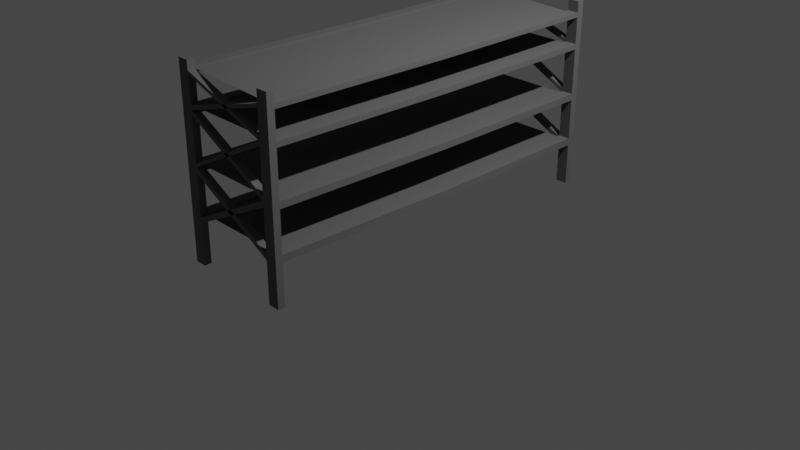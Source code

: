 # Source: hanger.blend  (saved by Blender 3.4.6; exported with 4.5.12 LTS)
import bpy
from mathutils import Matrix  # noqa: F401  (used for matrix-valued properties, if any)

bpy.ops.wm.read_factory_settings(use_empty=True)
scene = bpy.context.scene
scene.name = 'Scene'

# ---- collections
col_collection = bpy.data.collections.new('Collection'); scene.collection.children.link(col_collection)

# ---- materials (node trees are filled in below, after node groups)
mat_flat_gray = bpy.data.materials.new('flat_gray')
mat_flat_gray.alpha_threshold = 0.0
mat_flat_gray.use_transparent_shadow = False
mat_flat_gray.roughness = 0.5
mat_flat_gray.line_color = (0.0, 0.0, 0.0, 1.0)

# ---- material node trees
mat_flat_gray.use_nodes = True; mat_flat_gray.node_tree.nodes.clear()
_N = mat_flat_gray.node_tree.nodes; _L = mat_flat_gray.node_tree.links
n0 = _N.new('ShaderNodeOutputMaterial'); n0.name = 'Material Output'; n0.location = (300, 300)
n1 = _N.new('ShaderNodeBsdfPrincipled'); n1.name = 'Principled BSDF'; n1.location = (10, 300)
n1.distribution = 'GGX'
n1.subsurface_method = 'RANDOM_WALK_SKIN'
n1.inputs[0].default_value = (0.1424, 0.1424, 0.1424, 1.0)
n1.inputs[2].default_value = 1.0
n1.inputs[3].default_value = 1.45
n1.inputs[13].default_value = 0.0
n1.inputs[27].default_value = (0.0, 0.0, 0.0, 1.0)
n1.inputs[28].default_value = 1.0
_L.new(n1.outputs[0], n0.inputs[0])
n0.is_active_output = True

# ---- world
world_world = bpy.data.worlds.new('World'); scene.world = world_world
world_world.use_nodes = True; world_world.node_tree.nodes.clear()
_N = world_world.node_tree.nodes; _L = world_world.node_tree.links
n0 = _N.new('ShaderNodeOutputWorld'); n0.name = 'World Output'; n0.location = (300, 300)
n1 = _N.new('ShaderNodeBackground'); n1.name = 'Background'; n1.location = (10, 300)
n1.inputs[0].default_value = (0.05088, 0.05088, 0.05088, 1.0)
_L.new(n1.outputs[0], n0.inputs[0])
n0.is_active_output = True
world_world.color = (0.05088, 0.05088, 0.05088)
world_world.use_sun_shadow = False
world_world.sun_shadow_jitter_overblur = 0.0

# ---- cameras
cam_camera = bpy.data.cameras.new('Camera')
cam_camera.clip_end = 100.0
cam_camera.ortho_scale = 7.314

# ---- lights
light_light = bpy.data.lights.new('Light', 'POINT')
light_light.transmission_factor = 0.0
light_light.energy = 1000.0
light_light.shadow_soft_size = 0.1
light_light.shadow_maximum_resolution = 0.006
light_light.use_absolute_resolution = True

# ---- meshes
me_cube = bpy.data.meshes.new('Cube')
me_cube.from_pydata([(0.5899, -1.921, 1.996), (0.5899, -1.921, -0.003979), (0.5899, -1.997, 1.996), (0.5899, -1.997, -0.003979), (0.4633, -1.921, 1.996), (0.4633, -1.921, -0.003979), (0.4633, -1.997, 1.996), (0.4633, -1.997, -0.003979), (-0.5245, -1.921, 1.996), (-0.5245, -1.921, -0.003979), (-0.5245, -1.997, 1.996), (-0.5245, -1.997, -0.003979), (-0.6511, -1.921, 1.996), (-0.6511, -1.921, -0.003979), (-0.6511, -1.997, 1.996), (-0.6511, -1.997, -0.003979), (-0.5245, -1.921, 1.496), (-0.5245, -1.921, 0.996), (-0.5245, -1.921, 0.496), (-0.6511, -1.997, 0.496), (-0.6511, -1.997, 0.996), (-0.6511, -1.997, 1.496), (-0.5245, -1.997, 1.496), (-0.5245, -1.997, 0.996), (-0.5245, -1.997, 0.496), (-0.6511, -1.921, 1.496), (-0.6511, -1.921, 0.996), (-0.6511, -1.921, 0.496), (0.5899, -1.921, 1.496), (0.5899, -1.921, 0.996), (0.5899, -1.921, 0.496), (0.4633, -1.997, 0.496), (0.4633, -1.997, 0.996), (0.4633, -1.997, 1.496), (0.5899, -1.997, 1.496), (0.5899, -1.997, 0.996), (0.5899, -1.997, 0.496), (0.4633, -1.921, 1.496), (0.4633, -1.921, 0.996), (0.4633, -1.921, 0.496), (-0.5245, -1.921, 0.9396), (-0.6511, -1.997, 0.9396), (-0.5245, -1.997, 0.9396), (-0.6511, -1.921, 0.9396), (0.5899, -1.921, 0.9432), (0.4633, -1.997, 0.9432), (0.5899, -1.997, 0.9432), (0.4633, -1.921, 0.9432), (-0.5245, -1.921, 0.4357), (-0.5245, -1.997, 0.4357), (-0.6511, -1.921, 0.4357), (-0.6511, -1.997, 0.4357), (0.5899, -1.921, 0.4389), (0.5899, -1.997, 0.4389), (0.4633, -1.921, 0.4389), (0.4633, -1.997, 0.4389), (0.4633, -1.997, 1.54), (0.5899, -1.921, 1.54), (0.5899, -1.997, 1.54), (0.4633, -1.921, 1.54), (-0.6511, -1.997, 1.539), (-0.5245, -1.921, 1.539), (-0.5245, -1.997, 1.539), (-0.6511, -1.921, 1.539), (-0.6511, -1.997, 1.946), (-0.5245, -1.921, 1.946), (-0.5245, -1.997, 1.946), (-0.6511, -1.921, 1.946), (0.4633, -1.997, 1.914), (0.5899, -1.921, 1.914), (0.5899, -1.997, 1.914), (0.4633, -1.921, 1.914), (0.5899, -1.921, 1.865), (0.5899, -1.997, 1.865), (0.4633, -1.921, 1.865), (0.4633, -1.997, 1.865), (-0.5245, -1.921, 1.902), (-0.5245, -1.997, 1.902), (-0.6511, -1.921, 1.902), (-0.6511, -1.997, 1.902), (-0.5245, -1.921, 1.033), (-0.6511, -1.997, 1.033), (-0.5245, -1.997, 1.033), (-0.6511, -1.921, 1.033), (0.5899, -1.921, 1.041), (0.4633, -1.997, 1.041), (0.5899, -1.997, 1.041), (0.4633, -1.921, 1.041), (0.5899, -1.921, 1.58), (0.5899, -1.997, 1.58), (0.4633, -1.921, 1.58), (0.4633, -1.997, 1.58), (-0.5245, -1.921, 1.586), (-0.5245, -1.997, 1.586), (-0.6511, -1.921, 1.586), (-0.6511, -1.997, 1.586), (-0.6511, -1.997, 1.868), (-0.5245, -1.921, 1.868), (-0.5245, -1.997, 1.868), (-0.6511, -1.921, 1.868), (0.4633, -1.997, 1.831), (0.5899, -1.921, 1.831), (0.5899, -1.997, 1.831), (0.4633, -1.921, 1.831), (-0.4942, 0.0, 1.539), (-0.4942, 0.0, 1.496), (-0.6208, 0.0, 1.539), (-0.6208, 0.0, 1.496), (-0.6208, 0.0, 0.496), (-0.4942, 0.0, 0.496), (-0.6208, 0.0, 0.996), (-0.4942, 0.0, 0.996), (0.6202, 0.0, 1.54), (0.6202, 0.0, 1.496), (0.4936, 0.0, 1.54), (0.4936, 0.0, 1.496), (0.4936, 0.0, 0.496), (0.6202, 0.0, 0.496), (0.4936, 0.0, 0.996), (0.6202, 0.0, 0.996), (-0.4942, 0.0, 0.9396), (-0.6208, 0.0, 0.9396), (0.6202, 0.0, 0.9432), (0.4936, 0.0, 0.9432), (-0.4942, 0.0, 0.4357), (-0.6208, 0.0, 0.4357), (0.6202, 0.0, 0.4389), (0.4936, 0.0, 0.4389), (0.4936, 0.0, 1.865), (0.6202, 0.0, 1.865), (-0.6208, 0.0, 1.902), (-0.4942, 0.0, 1.902), (-0.4942, 0.0, 1.868), (-0.6208, 0.0, 1.868), (0.6202, 0.0, 1.831), (0.4936, 0.0, 1.831), (0.4633, -1.921, 1.881), (0.5899, -1.921, 1.881), (-0.6511, -1.921, 1.919), (-0.5245, -1.921, 1.919), (0.4936, 0.0, 1.881), (0.6202, 0.0, 1.881), (-0.6208, 0.0, 1.919), (-0.4942, 0.0, 1.919), (0.4633, -1.921, 1.553), (0.5899, -1.921, 1.553), (-0.6511, -1.921, 1.553), (-0.5245, -1.921, 1.553), (0.4936, 0.0, 1.553), (0.6202, 0.0, 1.553), (-0.6208, 0.0, 1.553), (-0.4942, 0.0, 1.553), (-0.6511, -1.921, 1.013), (-0.5245, -1.921, 1.013), (0.4633, -1.921, 1.013), (0.5899, -1.921, 1.013), (-0.6208, 0.0, 1.013), (-0.4942, 0.0, 1.013), (0.4936, 0.0, 1.013), (0.6202, 0.0, 1.013), (-0.6511, -1.921, 0.5138), (-0.5245, -1.921, 0.5138), (0.4633, -1.921, 0.5138), (0.5899, -1.921, 0.5138), (-0.6208, 0.0, 0.5138), (-0.4942, 0.0, 0.5138), (0.4936, 0.0, 0.5138), (0.6202, 0.0, 0.5138)], [], [(0, 4, 6, 2), (70, 2, 6, 68), (68, 6, 4, 71), (5, 1, 3, 7), (69, 0, 2, 70), (71, 4, 0, 69), (8, 12, 14, 10), (66, 10, 14, 64), (64, 14, 12, 67), (13, 9, 11, 15), (65, 8, 10, 66), (67, 12, 8, 65), (108, 27, 160, 164), (52, 54, 127, 126), (83, 25, 16, 80), (80, 16, 22, 82), (51, 19, 27, 50), (41, 20, 26, 43), (81, 21, 25, 83), (49, 24, 19, 51), (42, 23, 20, 41), (82, 22, 21, 81), (76, 131, 143, 139), (63, 61, 147, 146), (87, 37, 28, 84), (52, 30, 36, 53), (44, 29, 35, 46), (84, 28, 34, 86), (85, 33, 37, 87), (53, 36, 31, 55), (46, 35, 32, 45), (86, 34, 33, 85), (24, 42, 41, 19), (19, 41, 43, 27), (18, 40, 42, 24), (27, 43, 40, 18), (36, 46, 45, 31), (31, 45, 47, 39), (30, 44, 46, 36), (39, 47, 44, 30), (11, 49, 51, 15), (15, 51, 50, 13), (9, 48, 49, 11), (13, 50, 48, 9), (3, 53, 55, 7), (7, 55, 54, 5), (1, 52, 53, 3), (5, 54, 52, 1), (28, 37, 115, 113), (28, 57, 58, 34), (34, 58, 56, 33), (97, 99, 133, 132), (21, 60, 63, 25), (22, 62, 60, 21), (78, 67, 65, 76), (76, 65, 66, 77), (79, 64, 67, 78), (77, 66, 64, 79), (74, 71, 69, 72), (72, 69, 70, 73), (75, 68, 71, 74), (73, 70, 68, 75), (102, 73, 75, 100), (101, 72, 73, 102), (43, 26, 110, 121), (98, 77, 79, 96), (96, 79, 78, 99), (57, 28, 113, 112), (17, 23, 31, 39), (18, 24, 32, 38), (20, 81, 83, 26), (23, 82, 81, 20), (26, 83, 80, 17), (45, 49, 48, 47), (55, 42, 40, 54), (55, 31, 23, 42), (24, 49, 45, 32), (18, 48, 47, 38), (39, 54, 40, 17), (35, 86, 85, 32), (29, 84, 86, 35), (38, 87, 84, 29), (59, 90, 88, 57), (57, 88, 89, 58), (58, 89, 91, 56), (63, 94, 92, 61), (60, 95, 94, 63), (62, 93, 95, 60), (94, 99, 97, 92), (92, 97, 98, 93), (95, 96, 99, 94), (93, 98, 96, 95), (90, 103, 101, 88), (88, 101, 102, 89), (91, 100, 103, 90), (89, 102, 100, 91), (23, 17, 37, 33), (22, 16, 38, 32), (56, 82, 80, 59), (85, 62, 61, 87), (33, 56, 82, 23), (85, 32, 22, 62), (37, 59, 80, 17), (87, 38, 16, 61), (98, 56, 59, 97), (62, 61, 103, 100), (93, 75, 74, 92), (77, 91, 90, 76), (93, 62, 100, 75), (91, 56, 98, 77), (90, 59, 97, 76), (61, 92, 74, 103), (125, 108, 109, 124), (121, 110, 111, 120), (127, 116, 117, 126), (123, 118, 119, 122), (115, 114, 112, 113), (107, 106, 104, 105), (135, 128, 129, 134), (133, 130, 131, 132), (50, 27, 108, 125), (118, 38, 154, 158), (61, 16, 105, 104), (16, 25, 107, 105), (40, 43, 121, 120), (29, 44, 122, 119), (72, 101, 134, 129), (61, 104, 151, 147), (48, 50, 125, 124), (103, 74, 128, 135), (30, 52, 126, 117), (47, 38, 118, 123), (101, 103, 135, 134), (37, 59, 114, 115), (72, 129, 141, 137), (54, 39, 116, 127), (17, 40, 120, 111), (76, 97, 132, 131), (25, 63, 106, 107), (116, 39, 162, 166), (44, 47, 123, 122), (99, 78, 130, 133), (119, 118, 158, 159), (18, 48, 124, 109), (136, 137, 141, 140), (138, 139, 143, 142), (78, 76, 139, 138), (129, 128, 140, 141), (128, 74, 136, 140), (130, 78, 138, 142), (74, 72, 137, 136), (131, 130, 142, 143), (146, 147, 151, 150), (144, 145, 149, 148), (114, 59, 144, 148), (57, 112, 149, 145), (112, 114, 148, 149), (106, 63, 146, 150), (59, 57, 145, 144), (104, 106, 150, 151), (152, 153, 157, 156), (154, 155, 159, 158), (17, 111, 157, 153), (38, 29, 155, 154), (26, 17, 153, 152), (29, 119, 159, 155), (111, 110, 156, 157), (110, 26, 152, 156), (160, 161, 165, 164), (162, 163, 167, 166), (109, 108, 164, 165), (117, 116, 166, 167), (30, 117, 167, 163), (18, 109, 165, 161), (39, 30, 163, 162), (27, 18, 161, 160), (18, 39, 116, 109), (17, 38, 118, 111), (61, 59, 114, 104), (76, 74, 128, 131)])
_uv = me_cube.uv_layers.new(name='UVMap')
_uv.uv.foreach_set('vector', [0.625, 0.5, 0.875, 0.5, 0.875, 0.75, 0.625, 0.75, 0.6148, 0.75, 0.625, 0.75, 0.625, 1.0, 0.6148, 1.0, 0.6148, 0.0, 0.625, 0.0, 0.625, 0.25, 0.6148, 0.25, 0.125, 0.5, 0.375, 0.5, 0.375, 0.75, 0.125, 0.75, 0.6148, 0.5, 0.625, 0.5, 0.625, 0.75, 0.6148, 0.75, 0.6148, 0.25, 0.625, 0.25, 0.625, 0.5, 0.6148, 0.5, 0.625, 0.5, 0.875, 0.5, 0.875, 0.75, 0.625, 0.75, 0.6187, 0.75, 0.625, 0.75, 0.625, 1.0, 0.6187, 1.0, 0.6187, 0.0, 0.625, 0.0, 0.625, 0.25, 0.6187, 0.25, 0.125, 0.5, 0.375, 0.5, 0.375, 0.75, 0.125, 0.75, 0.6187, 0.5, 0.625, 0.5, 0.625, 0.75, 0.6187, 0.75, 0.6187, 0.25, 0.625, 0.25, 0.625, 0.5, 0.6187, 0.5, 0.4375, 0.25, 0.4375, 0.25, 0.4375, 0.25, 0.4375, 0.25, 0.4304, 0.5, 0.4304, 0.25, 0.4304, 0.25, 0.4304, 0.5, 0.5046, 0.25, 0.5625, 0.25, 0.5625, 0.5, 0.5046, 0.5, 0.5046, 0.5, 0.5625, 0.5, 0.5625, 0.75, 0.5046, 0.75, 0.43, 0.0, 0.4375, 0.0, 0.4375, 0.25, 0.43, 0.25, 0.4929, 0.0, 0.5, 0.0, 0.5, 0.25, 0.4929, 0.25, 0.5046, 0.0, 0.5625, 0.0, 0.5625, 0.25, 0.5046, 0.25, 0.43, 0.75, 0.4375, 0.75, 0.4375, 1.0, 0.43, 1.0, 0.4929, 0.75, 0.5, 0.75, 0.5, 1.0, 0.4929, 1.0, 0.5046, 0.75, 0.5625, 0.75, 0.5625, 1.0, 0.5046, 1.0, 0.6133, 0.5, 0.6133, 0.5, 0.6133, 0.5, 0.6133, 0.5, 0.5679, 0.25, 0.5679, 0.5, 0.5679, 0.5, 0.5679, 0.25, 0.5056, 0.25, 0.5625, 0.25, 0.5625, 0.5, 0.5056, 0.5, 0.4304, 0.5, 0.4375, 0.5, 0.4375, 0.75, 0.4304, 0.75, 0.4934, 0.5, 0.5, 0.5, 0.5, 0.75, 0.4934, 0.75, 0.5056, 0.5, 0.5625, 0.5, 0.5625, 0.75, 0.5056, 0.75, 0.5056, 0.0, 0.5625, 0.0, 0.5625, 0.25, 0.5056, 0.25, 0.4304, 0.75, 0.4375, 0.75, 0.4375, 1.0, 0.4304, 1.0, 0.4934, 0.75, 0.5, 0.75, 0.5, 1.0, 0.4934, 1.0, 0.5056, 0.75, 0.5625, 0.75, 0.5625, 1.0, 0.5056, 1.0, 0.4375, 0.75, 0.4929, 0.75, 0.4929, 1.0, 0.4375, 1.0, 0.4375, 0.0, 0.4929, 0.0, 0.4929, 0.25, 0.4375, 0.25, 0.4375, 0.5, 0.4929, 0.5, 0.4929, 0.75, 0.4375, 0.75, 0.4375, 0.25, 0.4929, 0.25, 0.4929, 0.5, 0.4375, 0.5, 0.4375, 0.75, 0.4934, 0.75, 0.4934, 1.0, 0.4375, 1.0, 0.4375, 0.0, 0.4934, 0.0, 0.4934, 0.25, 0.4375, 0.25, 0.4375, 0.5, 0.4934, 0.5, 0.4934, 0.75, 0.4375, 0.75, 0.4375, 0.25, 0.4934, 0.25, 0.4934, 0.5, 0.4375, 0.5, 0.375, 0.75, 0.43, 0.75, 0.43, 1.0, 0.375, 1.0, 0.375, 0.0, 0.43, 0.0, 0.43, 0.25, 0.375, 0.25, 0.375, 0.5, 0.43, 0.5, 0.43, 0.75, 0.375, 0.75, 0.375, 0.25, 0.43, 0.25, 0.43, 0.5, 0.375, 0.5, 0.375, 0.75, 0.4304, 0.75, 0.4304, 1.0, 0.375, 1.0, 0.375, 0.0, 0.4304, 0.0, 0.4304, 0.25, 0.375, 0.25, 0.375, 0.5, 0.4304, 0.5, 0.4304, 0.75, 0.375, 0.75, 0.375, 0.25, 0.4304, 0.25, 0.4304, 0.5, 0.375, 0.5, 0.5625, 0.5, 0.5625, 0.25, 0.5625, 0.25, 0.5625, 0.5, 0.5625, 0.5, 0.5679, 0.5, 0.5679, 0.75, 0.5625, 0.75, 0.5625, 0.75, 0.5679, 0.75, 0.5679, 1.0, 0.5625, 1.0, 0.609, 0.5, 0.609, 0.25, 0.609, 0.25, 0.609, 0.5, 0.5625, 0.0, 0.5679, 0.0, 0.5679, 0.25, 0.5625, 0.25, 0.5625, 0.75, 0.5679, 0.75, 0.5679, 1.0, 0.5625, 1.0, 0.6133, 0.25, 0.6187, 0.25, 0.6187, 0.5, 0.6133, 0.5, 0.6133, 0.5, 0.6187, 0.5, 0.6187, 0.75, 0.6133, 0.75, 0.6133, 0.0, 0.6187, 0.0, 0.6187, 0.25, 0.6133, 0.25, 0.6133, 0.75, 0.6187, 0.75, 0.6187, 1.0, 0.6133, 1.0, 0.6087, 0.25, 0.6148, 0.25, 0.6148, 0.5, 0.6086, 0.5, 0.6086, 0.5, 0.6148, 0.5, 0.6148, 0.75, 0.6087, 0.75, 0.6087, 0.0, 0.6148, 0.0, 0.6148, 0.25, 0.6087, 0.25, 0.6087, 0.75, 0.6148, 0.75, 0.6148, 1.0, 0.6087, 1.0, 0.6043, 0.75, 0.6087, 0.75, 0.6087, 1.0, 0.6043, 1.0, 0.6043, 0.5, 0.6086, 0.5, 0.6087, 0.75, 0.6043, 0.75, 0.4929, 0.25, 0.5, 0.25, 0.5, 0.25, 0.4929, 0.25, 0.609, 0.75, 0.6133, 0.75, 0.6133, 1.0, 0.609, 1.0, 0.609, 0.0, 0.6133, 0.0, 0.6133, 0.25, 0.609, 0.25, 0.5679, 0.5, 0.5625, 0.5, 0.5625, 0.5, 0.5679, 0.5, 0.5, 0.5, 0.5, 0.75, 0.4375, 0.0, 0.4375, 0.25, 0.4375, 0.5, 0.4375, 0.75, 0.5, 0.0, 0.5, 0.25, 0.5, 0.0, 0.5046, 0.0, 0.5046, 0.25, 0.5, 0.25, 0.5, 0.75, 0.5046, 0.75, 0.5046, 1.0, 0.5, 1.0, 0.5, 0.25, 0.5046, 0.25, 0.5046, 0.5, 0.5, 0.5, 0.4934, 0.0, 0.43, 0.75, 0.43, 0.5, 0.4934, 0.25, 0.4304, 0.0, 0.4929, 0.75, 0.4929, 0.5, 0.4304, 0.25, 0.4304, 0.0, 0.4375, 0.0, 0.5, 0.75, 0.4929, 0.75, 0.4375, 0.75, 0.43, 0.75, 0.4934, 0.0, 0.5, 0.0, 0.4375, 0.5, 0.43, 0.5, 0.4934, 0.25, 0.5, 0.25, 0.4375, 0.25, 0.4304, 0.25, 0.4929, 0.5, 0.5, 0.5, 0.5, 0.75, 0.5056, 0.75, 0.5056, 1.0, 0.5, 1.0, 0.5, 0.5, 0.5056, 0.5, 0.5056, 0.75, 0.5, 0.75, 0.5, 0.25, 0.5056, 0.25, 0.5056, 0.5, 0.5, 0.5, 0.5679, 0.25, 0.5729, 0.25, 0.5729, 0.5, 0.5679, 0.5, 0.5679, 0.5, 0.5729, 0.5, 0.5729, 0.75, 0.5679, 0.75, 0.5679, 0.75, 0.5729, 0.75, 0.5729, 1.0, 0.5679, 1.0, 0.5679, 0.25, 0.5738, 0.25, 0.5738, 0.5, 0.5679, 0.5, 0.5679, 0.0, 0.5738, 0.0, 0.5738, 0.25, 0.5679, 0.25, 0.5679, 0.75, 0.5738, 0.75, 0.5738, 1.0, 0.5679, 1.0, 0.5738, 0.25, 0.609, 0.25, 0.609, 0.5, 0.5738, 0.5, 0.5738, 0.5, 0.609, 0.5, 0.609, 0.75, 0.5738, 0.75, 0.5738, 0.0, 0.609, 0.0, 0.609, 0.25, 0.5738, 0.25, 0.5738, 0.75, 0.609, 0.75, 0.609, 1.0, 0.5738, 1.0, 0.5729, 0.25, 0.6043, 0.25, 0.6043, 0.5, 0.5729, 0.5, 0.5729, 0.5, 0.6043, 0.5, 0.6043, 0.75, 0.5729, 0.75, 0.5729, 0.0, 0.6043, 0.0, 0.6043, 0.25, 0.5729, 0.25, 0.5729, 0.75, 0.6043, 0.75, 0.6043, 1.0, 0.5729, 1.0, 0.5, 0.75, 0.5, 0.5, 0.5625, 0.25, 0.5625, 0.0, 0.5625, 0.75, 0.5625, 0.5, 0.5, 0.25, 0.5, 0.0, 0.5679, 0.0, 0.5046, 0.75, 0.5046, 0.5, 0.5679, 0.25, 0.5056, 0.0, 0.5679, 0.75, 0.5679, 0.5, 0.5056, 0.25, 0.5625, 0.0, 0.5679, 0.0, 0.5046, 0.75, 0.5, 0.75, 0.5056, 1.0, 0.5, 1.0, 0.5625, 0.75, 0.5679, 0.75, 0.5625, 0.25, 0.5679, 0.25, 0.5046, 0.5, 0.5, 0.5, 0.5056, 0.25, 0.5, 0.25, 0.5625, 0.5, 0.5679, 0.5, 0.609, 0.75, 0.5679, 0.0, 0.5679, 0.25, 0.609, 0.5, 0.5679, 0.75, 0.5679, 0.5, 0.6043, 0.25, 0.6043, 0.0, 0.5738, 0.75, 0.6087, 0.0, 0.6087, 0.25, 0.5738, 0.5, 0.6133, 0.75, 0.5729, 0.0, 0.5729, 0.25, 0.6133, 0.5, 0.5738, 0.75, 0.5679, 0.75, 0.6043, 0.0, 0.6087, 1.0, 0.5729, 0.0, 0.5679, 0.0, 0.609, 0.75, 0.6133, 0.75, 0.5729, 0.25, 0.5679, 0.25, 0.609, 0.5, 0.6133, 0.5, 0.5679, 0.5, 0.5738, 0.5, 0.6087, 0.25, 0.6043, 0.25, 0.43, 0.25, 0.4375, 0.25, 0.4375, 0.5, 0.43, 0.5, 0.4929, 0.25, 0.5, 0.25, 0.5, 0.5, 0.4929, 0.5, 0.4304, 0.25, 0.4375, 0.25, 0.4375, 0.5, 0.4304, 0.5, 0.4934, 0.25, 0.5, 0.25, 0.5, 0.5, 0.4934, 0.5, 0.5625, 0.25, 0.5679, 0.25, 0.5679, 0.5, 0.5625, 0.5, 0.5625, 0.25, 0.5679, 0.25, 0.5679, 0.5, 0.5625, 0.5, 0.6043, 0.25, 0.6087, 0.25, 0.6086, 0.5, 0.6043, 0.5, 0.609, 0.25, 0.6133, 0.25, 0.6133, 0.5, 0.609, 0.5, 0.43, 0.25, 0.4375, 0.25, 0.4375, 0.25, 0.43, 0.25, 0.5, 0.25, 0.5, 0.25, 0.5, 0.25, 0.5, 0.25, 0.5679, 0.5, 0.5625, 0.5, 0.5625, 0.5, 0.5679, 0.5, 0.5625, 0.5, 0.5625, 0.25, 0.5625, 0.25, 0.5625, 0.5, 0.4929, 0.5, 0.4929, 0.25, 0.4929, 0.25, 0.4929, 0.5, 0.5, 0.5, 0.4934, 0.5, 0.4934, 0.5, 0.5, 0.5, 0.6086, 0.5, 0.6043, 0.5, 0.6043, 0.5, 0.6086, 0.5, 0.5679, 0.5, 0.5679, 0.5, 0.5679, 0.5, 0.5679, 0.5, 0.43, 0.5, 0.43, 0.25, 0.43, 0.25, 0.43, 0.5, 0.6043, 0.25, 0.6087, 0.25, 0.6087, 0.25, 0.6043, 0.25, 0.4375, 0.5, 0.4304, 0.5, 0.4304, 0.5, 0.4375, 0.5, 0.4934, 0.25, 0.5, 0.25, 0.5, 0.25, 0.4934, 0.25, 0.6043, 0.5, 0.6043, 0.25, 0.6043, 0.25, 0.6043, 0.5, 0.5625, 0.25, 0.5679, 0.25, 0.5679, 0.25, 0.5625, 0.25, 0.6086, 0.5, 0.6086, 0.5, 0.6086, 0.5, 0.6086, 0.5, 0.4304, 0.25, 0.4375, 0.25, 0.4375, 0.25, 0.4304, 0.25, 0.5, 0.5, 0.4929, 0.5, 0.4929, 0.5, 0.5, 0.5, 0.6133, 0.5, 0.609, 0.5, 0.609, 0.5, 0.6133, 0.5, 0.5625, 0.25, 0.5679, 0.25, 0.5679, 0.25, 0.5625, 0.25, 0.4375, 0.25, 0.4375, 0.25, 0.4375, 0.25, 0.4375, 0.25, 0.4934, 0.5, 0.4934, 0.25, 0.4934, 0.25, 0.4934, 0.5, 0.609, 0.25, 0.6133, 0.25, 0.6133, 0.25, 0.609, 0.25, 0.5, 0.5, 0.5, 0.25, 0.5, 0.25, 0.5, 0.5, 0.4375, 0.5, 0.43, 0.5, 0.43, 0.5, 0.4375, 0.5, 0.6087, 0.25, 0.6086, 0.5, 0.6086, 0.5, 0.6087, 0.25, 0.6133, 0.25, 0.6133, 0.5, 0.6133, 0.5, 0.6133, 0.25, 0.6133, 0.25, 0.6133, 0.5, 0.6133, 0.5, 0.6133, 0.25, 0.6086, 0.5, 0.6087, 0.25, 0.6087, 0.25, 0.6086, 0.5, 0.6087, 0.25, 0.6087, 0.25, 0.6087, 0.25, 0.6087, 0.25, 0.6133, 0.25, 0.6133, 0.25, 0.6133, 0.25, 0.6133, 0.25, 0.6087, 0.25, 0.6086, 0.5, 0.6086, 0.5, 0.6087, 0.25, 0.6133, 0.5, 0.6133, 0.25, 0.6133, 0.25, 0.6133, 0.5, 0.5679, 0.25, 0.5679, 0.5, 0.5679, 0.5, 0.5679, 0.25, 0.5679, 0.25, 0.5679, 0.5, 0.5679, 0.5, 0.5679, 0.25, 0.5679, 0.25, 0.5679, 0.25, 0.5679, 0.25, 0.5679, 0.25, 0.5679, 0.5, 0.5679, 0.5, 0.5679, 0.5, 0.5679, 0.5, 0.5679, 0.5, 0.5679, 0.25, 0.5679, 0.25, 0.5679, 0.5, 0.5679, 0.25, 0.5679, 0.25, 0.5679, 0.25, 0.5679, 0.25, 0.5679, 0.25, 0.5679, 0.5, 0.5679, 0.5, 0.5679, 0.25, 0.5679, 0.5, 0.5679, 0.25, 0.5679, 0.25, 0.5679, 0.5, 0.5, 0.25, 0.5, 0.5, 0.5, 0.5, 0.5, 0.25, 0.5, 0.25, 0.5, 0.5, 0.5, 0.5, 0.5, 0.25, 0.5, 0.5, 0.5, 0.5, 0.5, 0.5, 0.5, 0.5, 0.5, 0.25, 0.5, 0.5, 0.5, 0.5, 0.5, 0.25, 0.5, 0.25, 0.5, 0.5, 0.5, 0.5, 0.5, 0.25, 0.5, 0.5, 0.5, 0.5, 0.5, 0.5, 0.5, 0.5, 0.5, 0.5, 0.5, 0.25, 0.5, 0.25, 0.5, 0.5, 0.5, 0.25, 0.5, 0.25, 0.5, 0.25, 0.5, 0.25, 0.4375, 0.25, 0.4375, 0.5, 0.4375, 0.5, 0.4375, 0.25, 0.4375, 0.25, 0.4375, 0.5, 0.4375, 0.5, 0.4375, 0.25, 0.4375, 0.5, 0.4375, 0.25, 0.4375, 0.25, 0.4375, 0.5, 0.4375, 0.5, 0.4375, 0.25, 0.4375, 0.25, 0.4375, 0.5, 0.4375, 0.5, 0.4375, 0.5, 0.4375, 0.5, 0.4375, 0.5, 0.4375, 0.5, 0.4375, 0.5, 0.4375, 0.5, 0.4375, 0.5, 0.4375, 0.25, 0.4375, 0.5, 0.4375, 0.5, 0.4375, 0.25, 0.4375, 0.25, 0.4375, 0.5, 0.4375, 0.5, 0.4375, 0.25, 0.4375, 0.5, 0.4375, 0.25, 0.4375, 0.25, 0.4375, 0.5, 0.5, 0.5, 0.5, 0.25, 0.5, 0.25, 0.5, 0.5, 0.5679, 0.5, 0.5679, 0.25, 0.5679, 0.25, 0.5679, 0.5, 0.6133, 0.5, 0.6087, 0.25, 0.6087, 0.25, 0.6133, 0.5])
me_cube.materials.append(mat_flat_gray)
me_cube.use_mirror_vertex_groups = False
me_cube.update()

# ---- objects
ob_rack = bpy.data.objects.new('Rack', me_cube)
ob_light = bpy.data.objects.new('Light', light_light)
ob_camera = bpy.data.objects.new('Camera', cam_camera)

# ---- transforms, parenting, visibility, modifiers, constraints
ob_rack.location = (0.0, 0.0, 0.0)
ob_rack.lock_rotations_4d = False
ob_rack.empty_display_type = 'ARROWS'
ob_rack.lineart.crease_threshold = 0.0
_m = ob_rack.modifiers.new('Mirror', 'MIRROR')
_m.use_axis = (False, True, False)
_m.use_clip = True
ob_light.location = (4.076, 1.005, 5.904)
ob_light.rotation_euler = (0.6503, 0.05522, 1.866)
ob_light.lock_rotations_4d = False
ob_light.empty_display_type = 'ARROWS'
ob_light.color = (0.0, 0.0, 0.0, 0.0)
ob_light.lineart.crease_threshold = 0.0
ob_camera.location = (7.359, -6.926, 4.958)
ob_camera.rotation_euler = (1.109, 0.0, 0.8149)
ob_camera.lock_rotations_4d = False
ob_camera.empty_display_type = 'ARROWS'
ob_camera.color = (0.0, 0.0, 0.0, 0.0)
ob_camera.display_type = 'WIRE'
ob_camera.lineart.crease_threshold = 0.0

# ---- collection membership
col_collection.objects.link(ob_rack)
col_collection.objects.link(ob_light)
col_collection.objects.link(ob_camera)

# ---- scene / render settings (as saved in the file)
scene.camera = ob_camera
scene.frame_start = 1; scene.frame_end = 250; scene.frame_set(1)
scene.render.engine = 'BLENDER_EEVEE_NEXT'
scene.cycles.sampling_pattern = 'TABULATED_SOBOL'
scene.cycles.use_light_tree = False
scene.view_settings.view_transform = 'Filmic'
bpy.context.view_layer.update()
